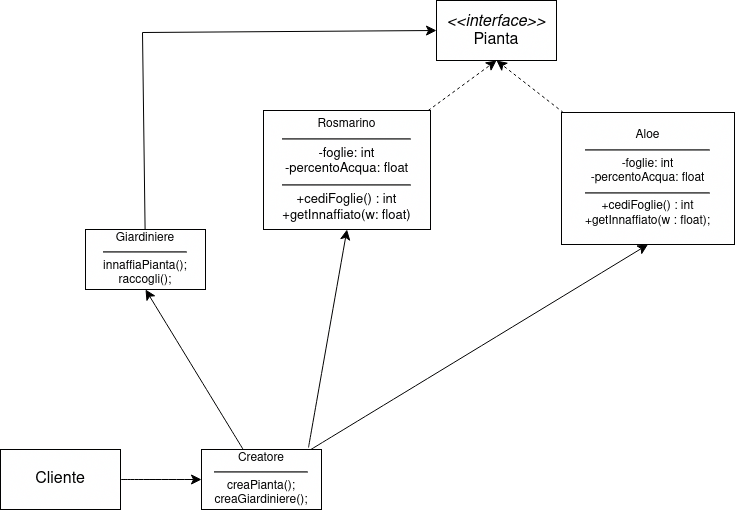

The diagram above was exported from draw.io. Its source (the exported page's mxGraphModel, read from the mxfile embedded in the PNG):
<mxGraphModel dx="2080" dy="1045" grid="0" gridSize="10" guides="1" tooltips="1" connect="1" arrows="1" fold="1" page="0" pageScale="1" pageWidth="850" pageHeight="1100" math="0" shadow="0">
  <root>
    <mxCell id="0" />
    <mxCell id="1" parent="0" />
    <mxCell id="eAJIiWixB_xyd84iNZAI-1" value="&lt;div&gt;&lt;i&gt;&lt;font style=&quot;font-size: 16px;&quot;&gt;&amp;lt;&amp;lt;interface&amp;gt;&amp;gt;&lt;br&gt;&lt;/font&gt;&lt;/i&gt;&lt;/div&gt;&lt;div&gt;&lt;font style=&quot;font-size: 16px;&quot;&gt;Pianta&lt;/font&gt;&lt;/div&gt;" style="rounded=0;whiteSpace=wrap;html=1;" parent="1" vertex="1">
      <mxGeometry x="-458" y="-119" width="120" height="60" as="geometry" />
    </mxCell>
    <mxCell id="eAJIiWixB_xyd84iNZAI-4" value="&lt;font style=&quot;font-size: 16px;&quot;&gt;Cliente&lt;/font&gt;" style="rounded=0;whiteSpace=wrap;html=1;" parent="1" vertex="1">
      <mxGeometry x="-894" y="330" width="120" height="60" as="geometry" />
    </mxCell>
    <mxCell id="eAJIiWixB_xyd84iNZAI-10" value="" style="endArrow=classic;html=1;rounded=0;fontSize=12;startSize=8;endSize=8;curved=1;entryX=0;entryY=0.5;entryDx=0;entryDy=0;exitX=1;exitY=0.5;exitDx=0;exitDy=0;" parent="1" source="eAJIiWixB_xyd84iNZAI-4" target="eAJIiWixB_xyd84iNZAI-17" edge="1">
      <mxGeometry width="50" height="50" relative="1" as="geometry">
        <mxPoint x="-604" y="95" as="sourcePoint" />
        <mxPoint x="-390" y="-54" as="targetPoint" />
        <Array as="points" />
      </mxGeometry>
    </mxCell>
    <mxCell id="eAJIiWixB_xyd84iNZAI-15" style="edgeStyle=none;curved=0;rounded=0;orthogonalLoop=1;jettySize=auto;html=1;entryX=0.5;entryY=1;entryDx=0;entryDy=0;fontSize=12;startSize=8;endSize=8;dashed=1;" parent="1" source="eAJIiWixB_xyd84iNZAI-11" target="eAJIiWixB_xyd84iNZAI-1" edge="1">
      <mxGeometry relative="1" as="geometry" />
    </mxCell>
    <mxCell id="eAJIiWixB_xyd84iNZAI-11" value="&lt;div&gt;&lt;font style=&quot;font-size: 12px;&quot;&gt;Rosmarino&lt;/font&gt;&lt;br&gt;&lt;hr&gt;&lt;font style=&quot;font-size: 13px;&quot;&gt;-foglie: int&lt;/font&gt;&lt;/div&gt;&lt;div&gt;&lt;font style=&quot;font-size: 13px;&quot;&gt;-percentoAcqua: float&lt;br&gt;&lt;/font&gt;&lt;/div&gt;&lt;div style=&quot;font-size: 13px;&quot;&gt;&lt;hr&gt;+cediFoglie() : int&lt;font style=&quot;font-size: 13px;&quot;&gt;&lt;br&gt;&lt;/font&gt;&lt;/div&gt;&lt;div style=&quot;font-size: 13px;&quot;&gt;&lt;font style=&quot;font-size: 13px;&quot;&gt;+getInnaffiato(w: float)&lt;br&gt;&lt;/font&gt;&lt;/div&gt;" style="rounded=0;whiteSpace=wrap;html=1;spacing=0;" parent="1" vertex="1">
      <mxGeometry x="-631" y="-9" width="167" height="119" as="geometry" />
    </mxCell>
    <mxCell id="eAJIiWixB_xyd84iNZAI-16" style="edgeStyle=none;curved=1;rounded=0;orthogonalLoop=1;jettySize=auto;html=1;entryX=0.5;entryY=1;entryDx=0;entryDy=0;fontSize=12;startSize=8;endSize=8;dashed=1;" parent="1" source="eAJIiWixB_xyd84iNZAI-12" target="eAJIiWixB_xyd84iNZAI-1" edge="1">
      <mxGeometry relative="1" as="geometry" />
    </mxCell>
    <mxCell id="eAJIiWixB_xyd84iNZAI-12" value="&lt;div&gt;&lt;font style=&quot;font-size: 12px;&quot;&gt;Aloe&lt;br&gt;&lt;/font&gt;&lt;/div&gt;&lt;div&gt;&lt;hr&gt;&lt;font style=&quot;font-size: 12px;&quot;&gt;-foglie: int&lt;/font&gt;&lt;/div&gt;&lt;div&gt;&lt;font style=&quot;font-size: 12px;&quot;&gt;-percentoAcqua: float&lt;br&gt;&lt;/font&gt;&lt;/div&gt;&lt;div&gt;&lt;hr&gt;+cediFoglie() : int&lt;font style=&quot;font-size: 12px;&quot;&gt;&lt;br&gt;&lt;/font&gt;&lt;/div&gt;&lt;div&gt;&lt;font style=&quot;font-size: 12px;&quot;&gt;+getInnaffiato(w : float);&lt;br&gt;&lt;/font&gt;&lt;/div&gt;" style="rounded=0;whiteSpace=wrap;html=1;spacing=0;" parent="1" vertex="1">
      <mxGeometry x="-333" y="-7" width="173" height="132" as="geometry" />
    </mxCell>
    <mxCell id="eAJIiWixB_xyd84iNZAI-20" style="edgeStyle=none;curved=1;rounded=0;orthogonalLoop=1;jettySize=auto;html=1;fontSize=12;startSize=8;endSize=8;entryX=0.5;entryY=1;entryDx=0;entryDy=0;" parent="1" source="eAJIiWixB_xyd84iNZAI-17" target="eAJIiWixB_xyd84iNZAI-25" edge="1">
      <mxGeometry relative="1" as="geometry">
        <mxPoint x="-741" y="236" as="targetPoint" />
      </mxGeometry>
    </mxCell>
    <mxCell id="0Q86uHID6PwzwXvSF5z9-2" style="edgeStyle=none;curved=1;rounded=0;orthogonalLoop=1;jettySize=auto;html=1;entryX=0.5;entryY=1;entryDx=0;entryDy=0;fontSize=12;startSize=8;endSize=8;" edge="1" parent="1" target="eAJIiWixB_xyd84iNZAI-11">
      <mxGeometry relative="1" as="geometry">
        <mxPoint x="-586" y="328" as="sourcePoint" />
      </mxGeometry>
    </mxCell>
    <mxCell id="0Q86uHID6PwzwXvSF5z9-3" style="edgeStyle=none;curved=1;rounded=0;orthogonalLoop=1;jettySize=auto;html=1;entryX=0.5;entryY=1;entryDx=0;entryDy=0;fontSize=12;startSize=8;endSize=8;" edge="1" parent="1" source="eAJIiWixB_xyd84iNZAI-17" target="eAJIiWixB_xyd84iNZAI-12">
      <mxGeometry relative="1" as="geometry" />
    </mxCell>
    <mxCell id="eAJIiWixB_xyd84iNZAI-17" value="&lt;div&gt;Creatore&lt;/div&gt;&lt;div&gt;&lt;hr&gt;creaPianta();&lt;/div&gt;&lt;div&gt;creaGiardiniere();&lt;br&gt;&lt;/div&gt;" style="rounded=0;whiteSpace=wrap;html=1;" parent="1" vertex="1">
      <mxGeometry x="-693" y="330" width="120" height="60" as="geometry" />
    </mxCell>
    <mxCell id="N8L-C4r-nZuSu6nmdnLM-1" style="edgeStyle=none;curved=0;rounded=0;orthogonalLoop=1;jettySize=auto;html=1;entryX=0;entryY=0.5;entryDx=0;entryDy=0;fontSize=12;startSize=8;endSize=8;" parent="1" source="eAJIiWixB_xyd84iNZAI-25" target="eAJIiWixB_xyd84iNZAI-1" edge="1">
      <mxGeometry relative="1" as="geometry">
        <Array as="points">
          <mxPoint x="-752" y="-87" />
        </Array>
      </mxGeometry>
    </mxCell>
    <mxCell id="eAJIiWixB_xyd84iNZAI-25" value="&lt;div&gt;Giardiniere&lt;/div&gt;&lt;div&gt;&lt;hr&gt;innaffiaPianta();&lt;br&gt;&lt;/div&gt;&lt;div&gt;raccogli();&lt;br&gt;&lt;/div&gt;" style="rounded=0;whiteSpace=wrap;html=1;" parent="1" vertex="1">
      <mxGeometry x="-809" y="110" width="120" height="60" as="geometry" />
    </mxCell>
  </root>
</mxGraphModel>